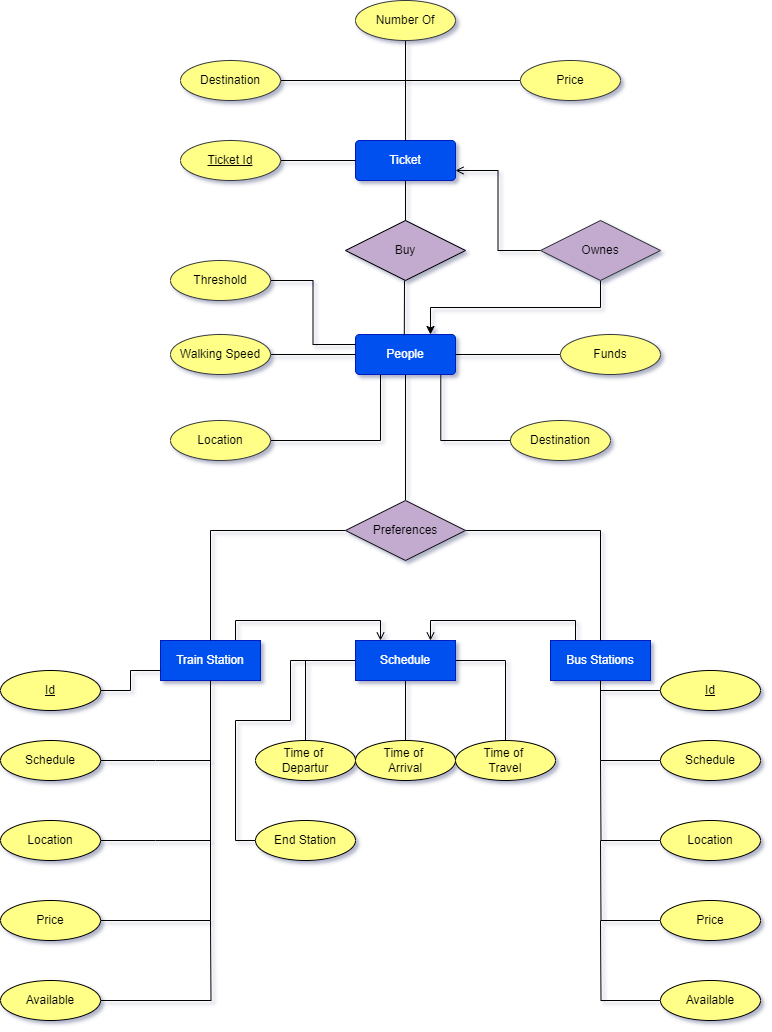

The diagram above was exported from draw.io. Its source (the exported page's mxGraphModel, read from the mxfile embedded in the PNG):
<mxGraphModel dx="1434" dy="746" grid="1" gridSize="10" guides="1" tooltips="1" connect="1" arrows="1" fold="1" page="1" pageScale="1" pageWidth="1169" pageHeight="827" background="#ffffff" math="0" shadow="1">
  <root>
    <mxCell id="0" />
    <mxCell id="1" parent="0" />
    <mxCell id="Vct1IAYqDNCtPzCJUZ2--58" style="edgeStyle=orthogonalEdgeStyle;rounded=0;orthogonalLoop=1;jettySize=auto;html=1;entryX=0.5;entryY=0;entryDx=0;entryDy=0;endArrow=none;endFill=0;" parent="1" source="Vct1IAYqDNCtPzCJUZ2--16" target="Vct1IAYqDNCtPzCJUZ2--57" edge="1">
      <mxGeometry relative="1" as="geometry" />
    </mxCell>
    <mxCell id="Vct1IAYqDNCtPzCJUZ2--16" value="People" style="rounded=1;arcSize=10;whiteSpace=wrap;html=1;align=center;fillColor=#0050ef;fontColor=#ffffff;strokeColor=#001DBC;" parent="1" vertex="1">
      <mxGeometry x="535" y="394" width="100" height="40" as="geometry" />
    </mxCell>
    <mxCell id="P-OwBK4GI8scO6nsT_7h-11" style="edgeStyle=orthogonalEdgeStyle;rounded=0;orthogonalLoop=1;jettySize=auto;html=1;exitX=0.25;exitY=0;exitDx=0;exitDy=0;entryX=0.75;entryY=0;entryDx=0;entryDy=0;endArrow=open;endFill=0;" parent="1" source="Vct1IAYqDNCtPzCJUZ2--17" target="P-OwBK4GI8scO6nsT_7h-1" edge="1">
      <mxGeometry relative="1" as="geometry" />
    </mxCell>
    <mxCell id="Vct1IAYqDNCtPzCJUZ2--17" value="Bus Stations" style="rounded=1;arcSize=0;whiteSpace=wrap;html=1;align=center;fillColor=#0050ef;fontColor=#ffffff;strokeColor=#001DBC;" parent="1" vertex="1">
      <mxGeometry x="730" y="700" width="100" height="40" as="geometry" />
    </mxCell>
    <mxCell id="P-OwBK4GI8scO6nsT_7h-10" style="edgeStyle=orthogonalEdgeStyle;rounded=0;orthogonalLoop=1;jettySize=auto;html=1;exitX=0.75;exitY=0;exitDx=0;exitDy=0;entryX=0.25;entryY=0;entryDx=0;entryDy=0;endArrow=open;endFill=0;" parent="1" source="Vct1IAYqDNCtPzCJUZ2--20" target="P-OwBK4GI8scO6nsT_7h-1" edge="1">
      <mxGeometry relative="1" as="geometry" />
    </mxCell>
    <mxCell id="Vct1IAYqDNCtPzCJUZ2--20" value="Train Station" style="rounded=1;arcSize=0;whiteSpace=wrap;html=1;align=center;fillColor=#0050ef;fontColor=#ffffff;strokeColor=#001DBC;" parent="1" vertex="1">
      <mxGeometry x="340" y="700" width="100" height="40" as="geometry" />
    </mxCell>
    <mxCell id="Vct1IAYqDNCtPzCJUZ2--21" value="Ticket" style="rounded=1;arcSize=10;whiteSpace=wrap;html=1;align=center;fillColor=#0050ef;strokeColor=#001DBC;fontColor=#ffffff;" parent="1" vertex="1">
      <mxGeometry x="535" y="200" width="100" height="40" as="geometry" />
    </mxCell>
    <mxCell id="Vct1IAYqDNCtPzCJUZ2--23" style="edgeStyle=orthogonalEdgeStyle;rounded=0;orthogonalLoop=1;jettySize=auto;html=1;endArrow=none;endFill=0;" parent="1" source="Vct1IAYqDNCtPzCJUZ2--22" target="Vct1IAYqDNCtPzCJUZ2--21" edge="1">
      <mxGeometry relative="1" as="geometry" />
    </mxCell>
    <mxCell id="Vct1IAYqDNCtPzCJUZ2--22" value="Price" style="ellipse;whiteSpace=wrap;html=1;align=center;fillColor=#ffff88;strokeColor=#36393d;" parent="1" vertex="1">
      <mxGeometry x="700" y="120" width="100" height="40" as="geometry" />
    </mxCell>
    <mxCell id="Vct1IAYqDNCtPzCJUZ2--28" style="edgeStyle=orthogonalEdgeStyle;rounded=0;orthogonalLoop=1;jettySize=auto;html=1;entryX=0.5;entryY=0;entryDx=0;entryDy=0;endArrow=none;endFill=0;" parent="1" source="Vct1IAYqDNCtPzCJUZ2--25" target="Vct1IAYqDNCtPzCJUZ2--21" edge="1">
      <mxGeometry relative="1" as="geometry" />
    </mxCell>
    <mxCell id="Vct1IAYqDNCtPzCJUZ2--25" value="Destination" style="ellipse;whiteSpace=wrap;html=1;align=center;fillColor=#ffff88;strokeColor=#36393d;" parent="1" vertex="1">
      <mxGeometry x="360" y="120" width="100" height="40" as="geometry" />
    </mxCell>
    <mxCell id="Vct1IAYqDNCtPzCJUZ2--30" style="edgeStyle=orthogonalEdgeStyle;rounded=0;orthogonalLoop=1;jettySize=auto;html=1;endArrow=none;endFill=0;" parent="1" source="Vct1IAYqDNCtPzCJUZ2--27" edge="1">
      <mxGeometry relative="1" as="geometry">
        <mxPoint x="585" y="200" as="targetPoint" />
      </mxGeometry>
    </mxCell>
    <mxCell id="Vct1IAYqDNCtPzCJUZ2--27" value="Number Of" style="ellipse;whiteSpace=wrap;html=1;align=center;fillColor=#ffff88;strokeColor=#36393d;" parent="1" vertex="1">
      <mxGeometry x="535" y="60" width="100" height="40" as="geometry" />
    </mxCell>
    <mxCell id="Vct1IAYqDNCtPzCJUZ2--39" style="edgeStyle=orthogonalEdgeStyle;rounded=0;orthogonalLoop=1;jettySize=auto;html=1;exitX=0.5;exitY=1;exitDx=0;exitDy=0;entryX=0.75;entryY=0;entryDx=0;entryDy=0;" parent="1" source="Vct1IAYqDNCtPzCJUZ2--41" target="Vct1IAYqDNCtPzCJUZ2--16" edge="1">
      <mxGeometry relative="1" as="geometry">
        <mxPoint x="610" y="390" as="targetPoint" />
      </mxGeometry>
    </mxCell>
    <mxCell id="Vct1IAYqDNCtPzCJUZ2--32" value="Buy" style="shape=rhombus;perimeter=rhombusPerimeter;whiteSpace=wrap;html=1;align=center;fillColor=#C3ABD0;fontColor=#000000;strokeColor=#020203;" parent="1" vertex="1">
      <mxGeometry x="525" y="280" width="120" height="60" as="geometry" />
    </mxCell>
    <mxCell id="Vct1IAYqDNCtPzCJUZ2--54" style="edgeStyle=orthogonalEdgeStyle;rounded=0;orthogonalLoop=1;jettySize=auto;html=1;entryX=1;entryY=0.75;entryDx=0;entryDy=0;endArrow=open;endFill=0;" parent="1" source="Vct1IAYqDNCtPzCJUZ2--41" target="Vct1IAYqDNCtPzCJUZ2--21" edge="1">
      <mxGeometry relative="1" as="geometry" />
    </mxCell>
    <mxCell id="Vct1IAYqDNCtPzCJUZ2--41" value="Ownes" style="shape=rhombus;perimeter=rhombusPerimeter;whiteSpace=wrap;html=1;align=center;fillColor=#c3abd0;strokeColor=#36393d;" parent="1" vertex="1">
      <mxGeometry x="720" y="280" width="120" height="60" as="geometry" />
    </mxCell>
    <mxCell id="Vct1IAYqDNCtPzCJUZ2--42" value="" style="endArrow=none;html=1;rounded=0;entryX=0.5;entryY=0;entryDx=0;entryDy=0;" parent="1" target="Vct1IAYqDNCtPzCJUZ2--32" edge="1">
      <mxGeometry relative="1" as="geometry">
        <mxPoint x="585" y="240" as="sourcePoint" />
        <mxPoint x="535" y="279.23" as="targetPoint" />
      </mxGeometry>
    </mxCell>
    <mxCell id="Vct1IAYqDNCtPzCJUZ2--45" value="" style="endArrow=none;html=1;rounded=0;entryX=0.488;entryY=0.018;entryDx=0;entryDy=0;entryPerimeter=0;" parent="1" target="Vct1IAYqDNCtPzCJUZ2--16" edge="1">
      <mxGeometry relative="1" as="geometry">
        <mxPoint x="584" y="340" as="sourcePoint" />
        <mxPoint x="584" y="390" as="targetPoint" />
      </mxGeometry>
    </mxCell>
    <mxCell id="Vct1IAYqDNCtPzCJUZ2--49" style="edgeStyle=orthogonalEdgeStyle;rounded=0;orthogonalLoop=1;jettySize=auto;html=1;entryX=1;entryY=0.5;entryDx=0;entryDy=0;endArrow=none;endFill=0;" parent="1" source="Vct1IAYqDNCtPzCJUZ2--47" target="Vct1IAYqDNCtPzCJUZ2--16" edge="1">
      <mxGeometry relative="1" as="geometry" />
    </mxCell>
    <mxCell id="Vct1IAYqDNCtPzCJUZ2--47" value="Funds" style="ellipse;whiteSpace=wrap;html=1;align=center;fillColor=#ffff88;strokeColor=#36393d;" parent="1" vertex="1">
      <mxGeometry x="740" y="394" width="100" height="40" as="geometry" />
    </mxCell>
    <mxCell id="Vct1IAYqDNCtPzCJUZ2--51" style="edgeStyle=orthogonalEdgeStyle;rounded=0;orthogonalLoop=1;jettySize=auto;html=1;entryX=0;entryY=0.5;entryDx=0;entryDy=0;endArrow=none;endFill=0;" parent="1" source="Vct1IAYqDNCtPzCJUZ2--50" target="Vct1IAYqDNCtPzCJUZ2--16" edge="1">
      <mxGeometry relative="1" as="geometry" />
    </mxCell>
    <mxCell id="Vct1IAYqDNCtPzCJUZ2--50" value="Walking Speed" style="ellipse;whiteSpace=wrap;html=1;align=center;fillColor=#ffff88;strokeColor=#36393d;" parent="1" vertex="1">
      <mxGeometry x="350" y="394" width="100" height="40" as="geometry" />
    </mxCell>
    <mxCell id="Vct1IAYqDNCtPzCJUZ2--53" style="edgeStyle=orthogonalEdgeStyle;rounded=0;orthogonalLoop=1;jettySize=auto;html=1;entryX=0.25;entryY=1;entryDx=0;entryDy=0;endArrow=none;endFill=0;" parent="1" source="Vct1IAYqDNCtPzCJUZ2--52" target="Vct1IAYqDNCtPzCJUZ2--16" edge="1">
      <mxGeometry relative="1" as="geometry" />
    </mxCell>
    <mxCell id="Vct1IAYqDNCtPzCJUZ2--52" value="Location" style="ellipse;whiteSpace=wrap;html=1;align=center;fillColor=#ffff88;strokeColor=#36393d;" parent="1" vertex="1">
      <mxGeometry x="350" y="480" width="100" height="40" as="geometry" />
    </mxCell>
    <mxCell id="Vct1IAYqDNCtPzCJUZ2--55" value="Destination" style="ellipse;whiteSpace=wrap;html=1;align=center;fillColor=#ffff88;strokeColor=#36393d;" parent="1" vertex="1">
      <mxGeometry x="690" y="480" width="100" height="40" as="geometry" />
    </mxCell>
    <mxCell id="Vct1IAYqDNCtPzCJUZ2--56" style="edgeStyle=orthogonalEdgeStyle;rounded=0;orthogonalLoop=1;jettySize=auto;html=1;entryX=0.853;entryY=1.004;entryDx=0;entryDy=0;entryPerimeter=0;endArrow=none;endFill=0;" parent="1" source="Vct1IAYqDNCtPzCJUZ2--55" target="Vct1IAYqDNCtPzCJUZ2--16" edge="1">
      <mxGeometry relative="1" as="geometry" />
    </mxCell>
    <mxCell id="Vct1IAYqDNCtPzCJUZ2--86" style="edgeStyle=orthogonalEdgeStyle;rounded=0;orthogonalLoop=1;jettySize=auto;html=1;entryX=0.5;entryY=0;entryDx=0;entryDy=0;endArrow=none;endFill=0;" parent="1" source="Vct1IAYqDNCtPzCJUZ2--57" target="Vct1IAYqDNCtPzCJUZ2--20" edge="1">
      <mxGeometry relative="1" as="geometry" />
    </mxCell>
    <mxCell id="Vct1IAYqDNCtPzCJUZ2--88" style="edgeStyle=orthogonalEdgeStyle;rounded=0;orthogonalLoop=1;jettySize=auto;html=1;entryX=0.5;entryY=0;entryDx=0;entryDy=0;endArrow=none;endFill=0;" parent="1" source="Vct1IAYqDNCtPzCJUZ2--57" target="Vct1IAYqDNCtPzCJUZ2--17" edge="1">
      <mxGeometry relative="1" as="geometry" />
    </mxCell>
    <mxCell id="Vct1IAYqDNCtPzCJUZ2--57" value="Preferences" style="shape=rhombus;perimeter=rhombusPerimeter;whiteSpace=wrap;html=1;align=center;fillColor=#c3abd0;strokeColor=#1D191F;" parent="1" vertex="1">
      <mxGeometry x="525" y="560" width="120" height="60" as="geometry" />
    </mxCell>
    <mxCell id="Vct1IAYqDNCtPzCJUZ2--60" style="edgeStyle=orthogonalEdgeStyle;rounded=0;orthogonalLoop=1;jettySize=auto;html=1;entryX=0;entryY=0.25;entryDx=0;entryDy=0;endArrow=none;endFill=0;" parent="1" source="Vct1IAYqDNCtPzCJUZ2--59" target="Vct1IAYqDNCtPzCJUZ2--16" edge="1">
      <mxGeometry relative="1" as="geometry" />
    </mxCell>
    <mxCell id="Vct1IAYqDNCtPzCJUZ2--59" value="Threshold" style="ellipse;whiteSpace=wrap;html=1;align=center;fillColor=#ffff88;strokeColor=#36393d;" parent="1" vertex="1">
      <mxGeometry x="350" y="320" width="100" height="40" as="geometry" />
    </mxCell>
    <mxCell id="Vct1IAYqDNCtPzCJUZ2--96" style="edgeStyle=orthogonalEdgeStyle;rounded=0;orthogonalLoop=1;jettySize=auto;html=1;endArrow=none;endFill=0;" parent="1" source="Vct1IAYqDNCtPzCJUZ2--61" edge="1">
      <mxGeometry relative="1" as="geometry">
        <mxPoint x="390" y="820" as="targetPoint" />
      </mxGeometry>
    </mxCell>
    <mxCell id="Vct1IAYqDNCtPzCJUZ2--61" value="Schedule" style="ellipse;whiteSpace=wrap;html=1;align=center;fillColor=#ffff88;" parent="1" vertex="1">
      <mxGeometry x="180" y="800" width="100" height="40" as="geometry" />
    </mxCell>
    <mxCell id="Vct1IAYqDNCtPzCJUZ2--113" style="edgeStyle=orthogonalEdgeStyle;rounded=0;orthogonalLoop=1;jettySize=auto;html=1;entryX=0.5;entryY=1;entryDx=0;entryDy=0;endArrow=none;endFill=0;" parent="1" source="Vct1IAYqDNCtPzCJUZ2--64" target="Vct1IAYqDNCtPzCJUZ2--17" edge="1">
      <mxGeometry relative="1" as="geometry" />
    </mxCell>
    <mxCell id="Vct1IAYqDNCtPzCJUZ2--64" value="Schedule" style="ellipse;whiteSpace=wrap;html=1;align=center;fillColor=#ffff88;" parent="1" vertex="1">
      <mxGeometry x="840" y="800" width="100" height="40" as="geometry" />
    </mxCell>
    <mxCell id="Vct1IAYqDNCtPzCJUZ2--97" style="edgeStyle=orthogonalEdgeStyle;rounded=0;orthogonalLoop=1;jettySize=auto;html=1;endArrow=none;endFill=0;" parent="1" source="Vct1IAYqDNCtPzCJUZ2--65" edge="1">
      <mxGeometry relative="1" as="geometry">
        <mxPoint x="390" y="900" as="targetPoint" />
      </mxGeometry>
    </mxCell>
    <mxCell id="Vct1IAYqDNCtPzCJUZ2--65" value="Location" style="ellipse;whiteSpace=wrap;html=1;align=center;fillColor=#ffff88;" parent="1" vertex="1">
      <mxGeometry x="180" y="880" width="100" height="40" as="geometry" />
    </mxCell>
    <mxCell id="Vct1IAYqDNCtPzCJUZ2--114" style="edgeStyle=orthogonalEdgeStyle;rounded=0;orthogonalLoop=1;jettySize=auto;html=1;endArrow=none;endFill=0;" parent="1" source="Vct1IAYqDNCtPzCJUZ2--66" edge="1">
      <mxGeometry relative="1" as="geometry">
        <mxPoint x="779.9999999999998" y="820" as="targetPoint" />
      </mxGeometry>
    </mxCell>
    <mxCell id="Vct1IAYqDNCtPzCJUZ2--66" value="Location" style="ellipse;whiteSpace=wrap;html=1;align=center;fillColor=#ffff88;" parent="1" vertex="1">
      <mxGeometry x="840" y="880" width="100" height="40" as="geometry" />
    </mxCell>
    <mxCell id="Vct1IAYqDNCtPzCJUZ2--92" style="edgeStyle=orthogonalEdgeStyle;rounded=0;orthogonalLoop=1;jettySize=auto;html=1;entryX=0.5;entryY=1;entryDx=0;entryDy=0;endArrow=none;endFill=0;" parent="1" source="Vct1IAYqDNCtPzCJUZ2--68" target="Vct1IAYqDNCtPzCJUZ2--20" edge="1">
      <mxGeometry relative="1" as="geometry" />
    </mxCell>
    <mxCell id="Vct1IAYqDNCtPzCJUZ2--68" value="Price" style="ellipse;whiteSpace=wrap;html=1;align=center;fillColor=#ffff88;" parent="1" vertex="1">
      <mxGeometry x="180" y="960" width="100" height="40" as="geometry" />
    </mxCell>
    <mxCell id="Vct1IAYqDNCtPzCJUZ2--115" style="edgeStyle=orthogonalEdgeStyle;rounded=0;orthogonalLoop=1;jettySize=auto;html=1;endArrow=none;endFill=0;" parent="1" source="Vct1IAYqDNCtPzCJUZ2--69" edge="1">
      <mxGeometry relative="1" as="geometry">
        <mxPoint x="779.9999999999998" y="899.9999999999998" as="targetPoint" />
      </mxGeometry>
    </mxCell>
    <mxCell id="Vct1IAYqDNCtPzCJUZ2--69" value="Price" style="ellipse;whiteSpace=wrap;html=1;align=center;fillColor=#ffff88;" parent="1" vertex="1">
      <mxGeometry x="840" y="960" width="100" height="40" as="geometry" />
    </mxCell>
    <mxCell id="Vct1IAYqDNCtPzCJUZ2--116" style="edgeStyle=orthogonalEdgeStyle;rounded=0;orthogonalLoop=1;jettySize=auto;html=1;endArrow=none;endFill=0;" parent="1" source="Vct1IAYqDNCtPzCJUZ2--71" edge="1">
      <mxGeometry relative="1" as="geometry">
        <mxPoint x="779.9999999999998" y="979.9999999999998" as="targetPoint" />
      </mxGeometry>
    </mxCell>
    <mxCell id="Vct1IAYqDNCtPzCJUZ2--71" value="Available" style="ellipse;whiteSpace=wrap;html=1;align=center;fillColor=#ffff88;" parent="1" vertex="1">
      <mxGeometry x="840" y="1040" width="100" height="40" as="geometry" />
    </mxCell>
    <mxCell id="Vct1IAYqDNCtPzCJUZ2--98" style="edgeStyle=orthogonalEdgeStyle;rounded=0;orthogonalLoop=1;jettySize=auto;html=1;endArrow=none;endFill=0;" parent="1" source="Vct1IAYqDNCtPzCJUZ2--73" edge="1">
      <mxGeometry relative="1" as="geometry">
        <mxPoint x="390" y="980" as="targetPoint" />
      </mxGeometry>
    </mxCell>
    <mxCell id="Vct1IAYqDNCtPzCJUZ2--73" value="Available" style="ellipse;whiteSpace=wrap;html=1;align=center;fillColor=#ffff88;" parent="1" vertex="1">
      <mxGeometry x="180" y="1040" width="100" height="40" as="geometry" />
    </mxCell>
    <mxCell id="P-OwBK4GI8scO6nsT_7h-3" style="edgeStyle=orthogonalEdgeStyle;rounded=0;orthogonalLoop=1;jettySize=auto;html=1;entryX=0;entryY=0.5;entryDx=0;entryDy=0;endArrow=none;endFill=0;" parent="1" source="Vct1IAYqDNCtPzCJUZ2--77" target="P-OwBK4GI8scO6nsT_7h-1" edge="1">
      <mxGeometry relative="1" as="geometry" />
    </mxCell>
    <mxCell id="Vct1IAYqDNCtPzCJUZ2--77" value="Time of&amp;nbsp;&lt;div&gt;Departur&lt;/div&gt;" style="ellipse;whiteSpace=wrap;html=1;align=center;fillColor=#ffff88;" parent="1" vertex="1">
      <mxGeometry x="435" y="800" width="100" height="40" as="geometry" />
    </mxCell>
    <mxCell id="P-OwBK4GI8scO6nsT_7h-4" style="edgeStyle=orthogonalEdgeStyle;rounded=0;orthogonalLoop=1;jettySize=auto;html=1;entryX=0.5;entryY=1;entryDx=0;entryDy=0;endArrow=none;endFill=0;" parent="1" source="Vct1IAYqDNCtPzCJUZ2--80" target="P-OwBK4GI8scO6nsT_7h-1" edge="1">
      <mxGeometry relative="1" as="geometry" />
    </mxCell>
    <mxCell id="Vct1IAYqDNCtPzCJUZ2--80" value="Time of&amp;nbsp;&lt;div&gt;Arrival&lt;/div&gt;" style="ellipse;whiteSpace=wrap;html=1;align=center;fillColor=#ffff88;" parent="1" vertex="1">
      <mxGeometry x="535" y="800" width="100" height="40" as="geometry" />
    </mxCell>
    <mxCell id="P-OwBK4GI8scO6nsT_7h-5" style="edgeStyle=orthogonalEdgeStyle;rounded=0;orthogonalLoop=1;jettySize=auto;html=1;entryX=1;entryY=0.5;entryDx=0;entryDy=0;endArrow=none;endFill=0;" parent="1" source="Vct1IAYqDNCtPzCJUZ2--83" target="P-OwBK4GI8scO6nsT_7h-1" edge="1">
      <mxGeometry relative="1" as="geometry" />
    </mxCell>
    <mxCell id="Vct1IAYqDNCtPzCJUZ2--83" value="Time of&amp;nbsp;&lt;div&gt;Travel&lt;/div&gt;" style="ellipse;whiteSpace=wrap;html=1;align=center;fillColor=#ffff88;" parent="1" vertex="1">
      <mxGeometry x="635" y="800" width="100" height="40" as="geometry" />
    </mxCell>
    <mxCell id="Vct1IAYqDNCtPzCJUZ2--123" style="edgeStyle=orthogonalEdgeStyle;rounded=0;orthogonalLoop=1;jettySize=auto;html=1;entryX=0;entryY=0.5;entryDx=0;entryDy=0;endArrow=none;endFill=0;" parent="1" source="Vct1IAYqDNCtPzCJUZ2--122" target="Vct1IAYqDNCtPzCJUZ2--21" edge="1">
      <mxGeometry relative="1" as="geometry" />
    </mxCell>
    <mxCell id="Vct1IAYqDNCtPzCJUZ2--122" value="Ticket Id" style="ellipse;whiteSpace=wrap;html=1;align=center;fontStyle=4;fillColor=#ffff88;strokeColor=#36393d;" parent="1" vertex="1">
      <mxGeometry x="360" y="200" width="100" height="40" as="geometry" />
    </mxCell>
    <mxCell id="Vct1IAYqDNCtPzCJUZ2--129" style="edgeStyle=orthogonalEdgeStyle;rounded=0;orthogonalLoop=1;jettySize=auto;html=1;entryX=0;entryY=0.75;entryDx=0;entryDy=0;endArrow=none;endFill=0;" parent="1" source="Vct1IAYqDNCtPzCJUZ2--124" target="Vct1IAYqDNCtPzCJUZ2--20" edge="1">
      <mxGeometry relative="1" as="geometry" />
    </mxCell>
    <mxCell id="Vct1IAYqDNCtPzCJUZ2--124" value="&lt;u&gt;Id&lt;/u&gt;" style="ellipse;whiteSpace=wrap;html=1;align=center;fillColor=#ffff88;" parent="1" vertex="1">
      <mxGeometry x="180" y="730" width="100" height="40" as="geometry" />
    </mxCell>
    <mxCell id="Vct1IAYqDNCtPzCJUZ2--128" style="edgeStyle=orthogonalEdgeStyle;rounded=0;orthogonalLoop=1;jettySize=auto;html=1;endArrow=none;endFill=0;" parent="1" source="Vct1IAYqDNCtPzCJUZ2--126" edge="1">
      <mxGeometry relative="1" as="geometry">
        <mxPoint x="780" y="750" as="targetPoint" />
      </mxGeometry>
    </mxCell>
    <mxCell id="Vct1IAYqDNCtPzCJUZ2--126" value="&lt;u&gt;Id&lt;/u&gt;" style="ellipse;whiteSpace=wrap;html=1;align=center;fillColor=#ffff88;" parent="1" vertex="1">
      <mxGeometry x="840" y="730" width="100" height="40" as="geometry" />
    </mxCell>
    <mxCell id="P-OwBK4GI8scO6nsT_7h-1" value="Schedule" style="rounded=1;arcSize=0;whiteSpace=wrap;html=1;align=center;fillColor=#0050ef;fontColor=#ffffff;strokeColor=#001DBC;" parent="1" vertex="1">
      <mxGeometry x="535" y="700" width="100" height="40" as="geometry" />
    </mxCell>
    <mxCell id="P-OwBK4GI8scO6nsT_7h-13" style="edgeStyle=orthogonalEdgeStyle;rounded=0;orthogonalLoop=1;jettySize=auto;html=1;endArrow=none;endFill=0;" parent="1" source="P-OwBK4GI8scO6nsT_7h-12" edge="1">
      <mxGeometry relative="1" as="geometry">
        <mxPoint x="520" y="720" as="targetPoint" />
        <Array as="points">
          <mxPoint x="415" y="900" />
          <mxPoint x="415" y="780" />
          <mxPoint x="470" y="780" />
          <mxPoint x="470" y="720" />
        </Array>
      </mxGeometry>
    </mxCell>
    <mxCell id="P-OwBK4GI8scO6nsT_7h-12" value="End Station" style="ellipse;whiteSpace=wrap;html=1;align=center;fillColor=#ffff88;" parent="1" vertex="1">
      <mxGeometry x="435" y="880" width="100" height="40" as="geometry" />
    </mxCell>
  </root>
</mxGraphModel>